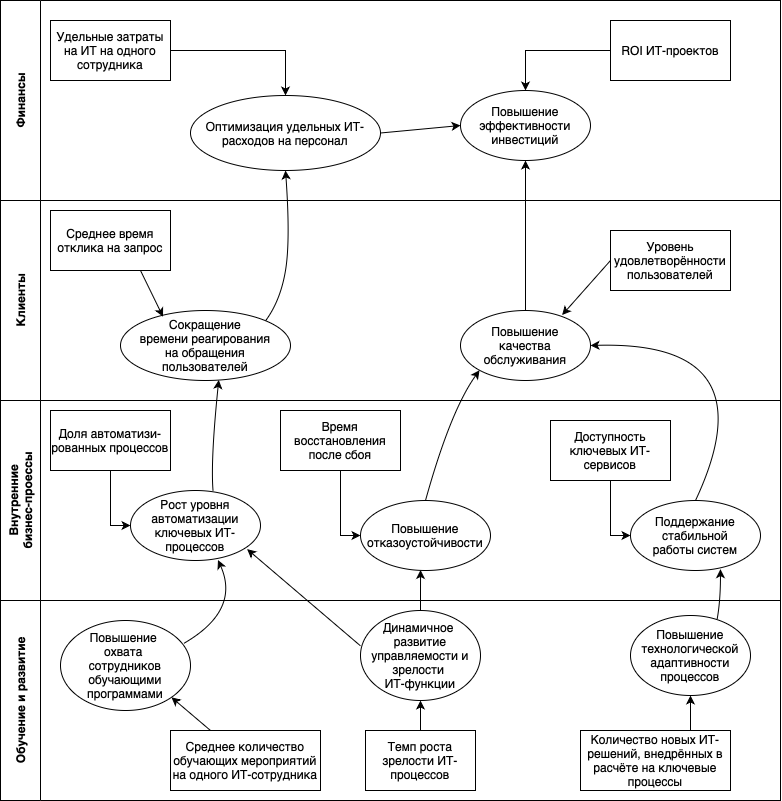

The diagram above was exported from draw.io. Its source (the exported page's mxGraphModel, read from the mxfile embedded in the PNG):
<mxGraphModel dx="1275" dy="818" grid="1" gridSize="10" guides="1" tooltips="1" connect="1" arrows="1" fold="1" page="1" pageScale="1" pageWidth="850" pageHeight="1100" math="0" shadow="0">
  <root>
    <mxCell id="0" />
    <mxCell id="1" parent="0" />
    <mxCell id="zIKifMtSPqm1SRn0MprY-1" value="Клиенты" style="swimlane;horizontal=0;whiteSpace=wrap;html=1;startSize=40;" vertex="1" parent="1">
      <mxGeometry x="320" y="400" width="780" height="200" as="geometry" />
    </mxCell>
    <mxCell id="zIKifMtSPqm1SRn0MprY-21" value="Уровень удовлетворённости пользователей" style="rounded=0;whiteSpace=wrap;html=1;" vertex="1" parent="zIKifMtSPqm1SRn0MprY-1">
      <mxGeometry x="610" y="30" width="120" height="60" as="geometry" />
    </mxCell>
    <mxCell id="zIKifMtSPqm1SRn0MprY-22" value="Среднее время отклика на запрос" style="rounded=0;whiteSpace=wrap;html=1;" vertex="1" parent="zIKifMtSPqm1SRn0MprY-1">
      <mxGeometry x="50" y="10" width="120" height="60" as="geometry" />
    </mxCell>
    <mxCell id="zIKifMtSPqm1SRn0MprY-23" value="Повышение&lt;div&gt;качества обслуживания&lt;/div&gt;" style="ellipse;whiteSpace=wrap;html=1;align=center;fontSize=12;" vertex="1" parent="zIKifMtSPqm1SRn0MprY-1">
      <mxGeometry x="460" y="110" width="130" height="70" as="geometry" />
    </mxCell>
    <mxCell id="zIKifMtSPqm1SRn0MprY-24" value="Сокращение&lt;div&gt;времени реагирования&lt;br&gt;&lt;/div&gt;&lt;div&gt;на обращения пользователей&lt;br&gt;&lt;/div&gt;" style="ellipse;whiteSpace=wrap;html=1;align=center;fontSize=12;" vertex="1" parent="zIKifMtSPqm1SRn0MprY-1">
      <mxGeometry x="120" y="110" width="170" height="70" as="geometry" />
    </mxCell>
    <mxCell id="zIKifMtSPqm1SRn0MprY-54" value="" style="endArrow=classic;html=1;rounded=0;exitX=0;exitY=0.5;exitDx=0;exitDy=0;entryX=0.782;entryY=0.064;entryDx=0;entryDy=0;entryPerimeter=0;" edge="1" parent="zIKifMtSPqm1SRn0MprY-1" source="zIKifMtSPqm1SRn0MprY-21" target="zIKifMtSPqm1SRn0MprY-23">
      <mxGeometry width="50" height="50" relative="1" as="geometry">
        <mxPoint x="380" y="180" as="sourcePoint" />
        <mxPoint x="430" y="130" as="targetPoint" />
      </mxGeometry>
    </mxCell>
    <mxCell id="zIKifMtSPqm1SRn0MprY-55" value="" style="endArrow=classic;html=1;rounded=0;exitX=0.75;exitY=1;exitDx=0;exitDy=0;entryX=0.25;entryY=0.088;entryDx=0;entryDy=0;entryPerimeter=0;" edge="1" parent="zIKifMtSPqm1SRn0MprY-1" source="zIKifMtSPqm1SRn0MprY-22" target="zIKifMtSPqm1SRn0MprY-24">
      <mxGeometry width="50" height="50" relative="1" as="geometry">
        <mxPoint x="380" y="180" as="sourcePoint" />
        <mxPoint x="430" y="130" as="targetPoint" />
      </mxGeometry>
    </mxCell>
    <mxCell id="zIKifMtSPqm1SRn0MprY-2" value="Внутренние&lt;div&gt;бизнес-проессы&lt;/div&gt;" style="swimlane;horizontal=0;whiteSpace=wrap;html=1;startSize=40;" vertex="1" parent="1">
      <mxGeometry x="320" y="600" width="780" height="200" as="geometry" />
    </mxCell>
    <mxCell id="zIKifMtSPqm1SRn0MprY-27" value="Поддержание стабильной&lt;div&gt;работы систем&lt;/div&gt;" style="ellipse;whiteSpace=wrap;html=1;align=center;fontSize=12;" vertex="1" parent="zIKifMtSPqm1SRn0MprY-2">
      <mxGeometry x="630" y="100" width="130" height="70" as="geometry" />
    </mxCell>
    <mxCell id="zIKifMtSPqm1SRn0MprY-37" style="edgeStyle=orthogonalEdgeStyle;rounded=0;orthogonalLoop=1;jettySize=auto;html=1;entryX=0;entryY=0.5;entryDx=0;entryDy=0;" edge="1" parent="zIKifMtSPqm1SRn0MprY-2" source="zIKifMtSPqm1SRn0MprY-30" target="zIKifMtSPqm1SRn0MprY-27">
      <mxGeometry relative="1" as="geometry" />
    </mxCell>
    <mxCell id="zIKifMtSPqm1SRn0MprY-30" value="Доступность ключевых ИТ-сервисов" style="rounded=0;whiteSpace=wrap;html=1;" vertex="1" parent="zIKifMtSPqm1SRn0MprY-2">
      <mxGeometry x="550" y="20" width="120" height="60" as="geometry" />
    </mxCell>
    <mxCell id="zIKifMtSPqm1SRn0MprY-26" value="Рост уровня автоматизации ключевых ИТ-процессов" style="ellipse;whiteSpace=wrap;html=1;align=center;fontSize=12;" vertex="1" parent="zIKifMtSPqm1SRn0MprY-2">
      <mxGeometry x="130" y="90" width="130" height="70" as="geometry" />
    </mxCell>
    <mxCell id="zIKifMtSPqm1SRn0MprY-36" style="edgeStyle=orthogonalEdgeStyle;rounded=0;orthogonalLoop=1;jettySize=auto;html=1;entryX=0;entryY=0.5;entryDx=0;entryDy=0;" edge="1" parent="zIKifMtSPqm1SRn0MprY-2" source="zIKifMtSPqm1SRn0MprY-29" target="zIKifMtSPqm1SRn0MprY-26">
      <mxGeometry relative="1" as="geometry" />
    </mxCell>
    <mxCell id="zIKifMtSPqm1SRn0MprY-29" value="Доля автоматизи-рованных процессов" style="rounded=0;whiteSpace=wrap;html=1;" vertex="1" parent="zIKifMtSPqm1SRn0MprY-2">
      <mxGeometry x="50" y="10" width="120" height="60" as="geometry" />
    </mxCell>
    <mxCell id="zIKifMtSPqm1SRn0MprY-25" value="Повышение отказоустойчивости" style="ellipse;whiteSpace=wrap;html=1;align=center;fontSize=12;" vertex="1" parent="zIKifMtSPqm1SRn0MprY-2">
      <mxGeometry x="360" y="100" width="130" height="70" as="geometry" />
    </mxCell>
    <mxCell id="zIKifMtSPqm1SRn0MprY-44" style="edgeStyle=orthogonalEdgeStyle;rounded=0;orthogonalLoop=1;jettySize=auto;html=1;entryX=0;entryY=0.5;entryDx=0;entryDy=0;" edge="1" parent="zIKifMtSPqm1SRn0MprY-2" source="zIKifMtSPqm1SRn0MprY-28" target="zIKifMtSPqm1SRn0MprY-25">
      <mxGeometry relative="1" as="geometry" />
    </mxCell>
    <mxCell id="zIKifMtSPqm1SRn0MprY-28" value="Время восстановления после сбоя" style="rounded=0;whiteSpace=wrap;html=1;" vertex="1" parent="zIKifMtSPqm1SRn0MprY-2">
      <mxGeometry x="280" y="10" width="120" height="60" as="geometry" />
    </mxCell>
    <mxCell id="zIKifMtSPqm1SRn0MprY-3" value="Обучение и развитие" style="swimlane;horizontal=0;whiteSpace=wrap;html=1;startSize=40;" vertex="1" parent="1">
      <mxGeometry x="320" y="800" width="780" height="200" as="geometry" />
    </mxCell>
    <mxCell id="zIKifMtSPqm1SRn0MprY-6" value="&lt;div style=&quot;&quot;&gt;&lt;font&gt;Повышение технологической адаптивности процессов&lt;/font&gt;&lt;/div&gt;" style="ellipse;whiteSpace=wrap;html=1;align=center;fontSize=12;" vertex="1" parent="zIKifMtSPqm1SRn0MprY-3">
      <mxGeometry x="630" y="15" width="120" height="80" as="geometry" />
    </mxCell>
    <mxCell id="zIKifMtSPqm1SRn0MprY-7" value="Динамичное&amp;nbsp;&lt;div&gt;развитие управляемости и зрелости&amp;nbsp;&lt;/div&gt;&lt;div&gt;ИТ-функции&lt;/div&gt;" style="ellipse;whiteSpace=wrap;html=1;align=center;fontSize=12;" vertex="1" parent="zIKifMtSPqm1SRn0MprY-3">
      <mxGeometry x="360" y="10" width="120" height="90" as="geometry" />
    </mxCell>
    <mxCell id="zIKifMtSPqm1SRn0MprY-5" value="Повышение&amp;nbsp;&lt;div&gt;охвата&amp;nbsp;&lt;/div&gt;&lt;div&gt;сотрудников обучающими программами&lt;/div&gt;" style="ellipse;whiteSpace=wrap;html=1;align=center;fontSize=12;" vertex="1" parent="zIKifMtSPqm1SRn0MprY-3">
      <mxGeometry x="60" y="20" width="130" height="90" as="geometry" />
    </mxCell>
    <mxCell id="zIKifMtSPqm1SRn0MprY-10" value="Темп роста зрелости ИТ-процессов" style="rounded=0;whiteSpace=wrap;html=1;" vertex="1" parent="zIKifMtSPqm1SRn0MprY-3">
      <mxGeometry x="365" y="130" width="110" height="60" as="geometry" />
    </mxCell>
    <mxCell id="zIKifMtSPqm1SRn0MprY-8" value="Среднее количество обучающих мероприятий на одного ИТ-сотрудника" style="rounded=0;whiteSpace=wrap;html=1;" vertex="1" parent="zIKifMtSPqm1SRn0MprY-3">
      <mxGeometry x="170" y="130" width="150" height="60" as="geometry" />
    </mxCell>
    <mxCell id="zIKifMtSPqm1SRn0MprY-61" value="" style="endArrow=classic;html=1;rounded=0;entryX=1;entryY=1;entryDx=0;entryDy=0;" edge="1" parent="zIKifMtSPqm1SRn0MprY-3" target="zIKifMtSPqm1SRn0MprY-5">
      <mxGeometry width="50" height="50" relative="1" as="geometry">
        <mxPoint x="210" y="130" as="sourcePoint" />
        <mxPoint x="430" y="-220" as="targetPoint" />
      </mxGeometry>
    </mxCell>
    <mxCell id="zIKifMtSPqm1SRn0MprY-62" value="" style="endArrow=classic;html=1;rounded=0;exitX=0.5;exitY=0;exitDx=0;exitDy=0;entryX=0.5;entryY=1;entryDx=0;entryDy=0;" edge="1" parent="zIKifMtSPqm1SRn0MprY-3" source="zIKifMtSPqm1SRn0MprY-10" target="zIKifMtSPqm1SRn0MprY-7">
      <mxGeometry width="50" height="50" relative="1" as="geometry">
        <mxPoint x="380" y="-170" as="sourcePoint" />
        <mxPoint x="430" y="-220" as="targetPoint" />
      </mxGeometry>
    </mxCell>
    <mxCell id="zIKifMtSPqm1SRn0MprY-63" style="edgeStyle=orthogonalEdgeStyle;rounded=0;orthogonalLoop=1;jettySize=auto;html=1;entryX=0.5;entryY=1;entryDx=0;entryDy=0;" edge="1" parent="zIKifMtSPqm1SRn0MprY-3" source="zIKifMtSPqm1SRn0MprY-9" target="zIKifMtSPqm1SRn0MprY-6">
      <mxGeometry relative="1" as="geometry">
        <Array as="points">
          <mxPoint x="690" y="120" />
          <mxPoint x="690" y="120" />
        </Array>
      </mxGeometry>
    </mxCell>
    <mxCell id="zIKifMtSPqm1SRn0MprY-9" value="Количество новых ИТ-решений, внедрённых в расчёте на ключевые процессы" style="rounded=0;whiteSpace=wrap;html=1;" vertex="1" parent="zIKifMtSPqm1SRn0MprY-3">
      <mxGeometry x="580" y="130" width="150" height="60" as="geometry" />
    </mxCell>
    <mxCell id="zIKifMtSPqm1SRn0MprY-4" value="Финансы" style="swimlane;horizontal=0;whiteSpace=wrap;html=1;startSize=40;" vertex="1" parent="1">
      <mxGeometry x="320" y="200" width="780" height="200" as="geometry" />
    </mxCell>
    <mxCell id="zIKifMtSPqm1SRn0MprY-11" value="Оптимизация удельных ИТ-расходов на персонал" style="ellipse;whiteSpace=wrap;html=1;align=center;fontSize=12;" vertex="1" parent="zIKifMtSPqm1SRn0MprY-4">
      <mxGeometry x="190" y="95" width="190" height="75" as="geometry" />
    </mxCell>
    <mxCell id="zIKifMtSPqm1SRn0MprY-14" value="Повышение эффективности инвестиций" style="ellipse;whiteSpace=wrap;html=1;align=center;fontSize=12;" vertex="1" parent="zIKifMtSPqm1SRn0MprY-4">
      <mxGeometry x="460" y="90" width="130" height="70" as="geometry" />
    </mxCell>
    <mxCell id="zIKifMtSPqm1SRn0MprY-31" style="edgeStyle=orthogonalEdgeStyle;rounded=0;orthogonalLoop=1;jettySize=auto;html=1;entryX=0.5;entryY=0;entryDx=0;entryDy=0;" edge="1" parent="zIKifMtSPqm1SRn0MprY-4" source="zIKifMtSPqm1SRn0MprY-15" target="zIKifMtSPqm1SRn0MprY-11">
      <mxGeometry relative="1" as="geometry" />
    </mxCell>
    <mxCell id="zIKifMtSPqm1SRn0MprY-15" value="Удельные затраты на ИТ на одного сотрудника" style="rounded=0;whiteSpace=wrap;html=1;" vertex="1" parent="zIKifMtSPqm1SRn0MprY-4">
      <mxGeometry x="50" y="20" width="120" height="60" as="geometry" />
    </mxCell>
    <mxCell id="zIKifMtSPqm1SRn0MprY-32" style="edgeStyle=orthogonalEdgeStyle;rounded=0;orthogonalLoop=1;jettySize=auto;html=1;entryX=0.5;entryY=0;entryDx=0;entryDy=0;" edge="1" parent="zIKifMtSPqm1SRn0MprY-4" source="zIKifMtSPqm1SRn0MprY-20" target="zIKifMtSPqm1SRn0MprY-14">
      <mxGeometry relative="1" as="geometry" />
    </mxCell>
    <mxCell id="zIKifMtSPqm1SRn0MprY-20" value="ROI ИТ-проектов" style="rounded=0;whiteSpace=wrap;html=1;" vertex="1" parent="zIKifMtSPqm1SRn0MprY-4">
      <mxGeometry x="610" y="20" width="120" height="60" as="geometry" />
    </mxCell>
    <mxCell id="zIKifMtSPqm1SRn0MprY-67" value="" style="endArrow=classic;html=1;rounded=0;exitX=1;exitY=0.5;exitDx=0;exitDy=0;entryX=0;entryY=0.5;entryDx=0;entryDy=0;" edge="1" parent="zIKifMtSPqm1SRn0MprY-4" source="zIKifMtSPqm1SRn0MprY-11" target="zIKifMtSPqm1SRn0MprY-14">
      <mxGeometry width="50" height="50" relative="1" as="geometry">
        <mxPoint x="200" y="430" as="sourcePoint" />
        <mxPoint x="250" y="380" as="targetPoint" />
      </mxGeometry>
    </mxCell>
    <mxCell id="zIKifMtSPqm1SRn0MprY-48" value="" style="curved=1;endArrow=classic;html=1;rounded=0;entryX=0.692;entryY=0.981;entryDx=0;entryDy=0;exitX=0.722;exitY=0.046;exitDx=0;exitDy=0;entryPerimeter=0;exitPerimeter=0;" edge="1" parent="1" source="zIKifMtSPqm1SRn0MprY-6" target="zIKifMtSPqm1SRn0MprY-27">
      <mxGeometry width="50" height="50" relative="1" as="geometry">
        <mxPoint x="700" y="740" as="sourcePoint" />
        <mxPoint x="750" y="690" as="targetPoint" />
        <Array as="points">
          <mxPoint x="1040" y="800" />
        </Array>
      </mxGeometry>
    </mxCell>
    <mxCell id="zIKifMtSPqm1SRn0MprY-45" style="edgeStyle=orthogonalEdgeStyle;rounded=0;orthogonalLoop=1;jettySize=auto;html=1;exitX=0.5;exitY=0;exitDx=0;exitDy=0;entryX=0.462;entryY=0.993;entryDx=0;entryDy=0;entryPerimeter=0;" edge="1" parent="1" source="zIKifMtSPqm1SRn0MprY-7" target="zIKifMtSPqm1SRn0MprY-25">
      <mxGeometry relative="1" as="geometry" />
    </mxCell>
    <mxCell id="zIKifMtSPqm1SRn0MprY-49" value="" style="curved=1;endArrow=classic;html=1;rounded=0;exitX=0.5;exitY=0;exitDx=0;exitDy=0;entryX=0;entryY=1;entryDx=0;entryDy=0;" edge="1" parent="1" source="zIKifMtSPqm1SRn0MprY-25" target="zIKifMtSPqm1SRn0MprY-23">
      <mxGeometry width="50" height="50" relative="1" as="geometry">
        <mxPoint x="700" y="740" as="sourcePoint" />
        <mxPoint x="750" y="690" as="targetPoint" />
        <Array as="points">
          <mxPoint x="770" y="610" />
        </Array>
      </mxGeometry>
    </mxCell>
    <mxCell id="zIKifMtSPqm1SRn0MprY-50" value="" style="curved=1;endArrow=classic;html=1;rounded=0;exitX=0.5;exitY=0;exitDx=0;exitDy=0;entryX=1;entryY=0.5;entryDx=0;entryDy=0;" edge="1" parent="1" source="zIKifMtSPqm1SRn0MprY-27" target="zIKifMtSPqm1SRn0MprY-23">
      <mxGeometry width="50" height="50" relative="1" as="geometry">
        <mxPoint x="755" y="710" as="sourcePoint" />
        <mxPoint x="809" y="580" as="targetPoint" />
        <Array as="points">
          <mxPoint x="1090" y="540" />
        </Array>
      </mxGeometry>
    </mxCell>
    <mxCell id="zIKifMtSPqm1SRn0MprY-51" value="" style="curved=1;endArrow=classic;html=1;rounded=0;exitX=0.635;exitY=0.005;exitDx=0;exitDy=0;entryX=0.578;entryY=0.993;entryDx=0;entryDy=0;entryPerimeter=0;exitPerimeter=0;" edge="1" parent="1" source="zIKifMtSPqm1SRn0MprY-26" target="zIKifMtSPqm1SRn0MprY-24">
      <mxGeometry width="50" height="50" relative="1" as="geometry">
        <mxPoint x="700" y="740" as="sourcePoint" />
        <mxPoint x="750" y="690" as="targetPoint" />
        <Array as="points">
          <mxPoint x="530" y="660" />
        </Array>
      </mxGeometry>
    </mxCell>
    <mxCell id="zIKifMtSPqm1SRn0MprY-56" value="" style="endArrow=classic;html=1;rounded=0;exitX=0.5;exitY=0;exitDx=0;exitDy=0;entryX=0.5;entryY=1;entryDx=0;entryDy=0;" edge="1" parent="1" source="zIKifMtSPqm1SRn0MprY-23" target="zIKifMtSPqm1SRn0MprY-14">
      <mxGeometry width="50" height="50" relative="1" as="geometry">
        <mxPoint x="700" y="580" as="sourcePoint" />
        <mxPoint x="750" y="530" as="targetPoint" />
      </mxGeometry>
    </mxCell>
    <mxCell id="zIKifMtSPqm1SRn0MprY-57" value="" style="curved=1;endArrow=classic;html=1;rounded=0;exitX=1;exitY=0;exitDx=0;exitDy=0;entryX=0.5;entryY=1;entryDx=0;entryDy=0;" edge="1" parent="1" source="zIKifMtSPqm1SRn0MprY-24" target="zIKifMtSPqm1SRn0MprY-11">
      <mxGeometry width="50" height="50" relative="1" as="geometry">
        <mxPoint x="700" y="580" as="sourcePoint" />
        <mxPoint x="750" y="530" as="targetPoint" />
        <Array as="points">
          <mxPoint x="600" y="500" />
          <mxPoint x="610" y="440" />
        </Array>
      </mxGeometry>
    </mxCell>
    <mxCell id="zIKifMtSPqm1SRn0MprY-42" value="" style="curved=1;endArrow=classic;html=1;rounded=0;exitX=0.949;exitY=0.254;exitDx=0;exitDy=0;entryX=0.673;entryY=0.993;entryDx=0;entryDy=0;exitPerimeter=0;entryPerimeter=0;" edge="1" parent="1" source="zIKifMtSPqm1SRn0MprY-5" target="zIKifMtSPqm1SRn0MprY-26">
      <mxGeometry width="50" height="50" relative="1" as="geometry">
        <mxPoint x="520" y="830" as="sourcePoint" />
        <mxPoint x="570" y="780" as="targetPoint" />
        <Array as="points">
          <mxPoint x="560" y="810" />
        </Array>
      </mxGeometry>
    </mxCell>
    <mxCell id="zIKifMtSPqm1SRn0MprY-59" value="" style="endArrow=classic;html=1;rounded=0;exitX=0;exitY=0.393;exitDx=0;exitDy=0;exitPerimeter=0;entryX=0.897;entryY=0.838;entryDx=0;entryDy=0;entryPerimeter=0;" edge="1" parent="1" source="zIKifMtSPqm1SRn0MprY-7" target="zIKifMtSPqm1SRn0MprY-26">
      <mxGeometry width="50" height="50" relative="1" as="geometry">
        <mxPoint x="700" y="630" as="sourcePoint" />
        <mxPoint x="750" y="580" as="targetPoint" />
      </mxGeometry>
    </mxCell>
  </root>
</mxGraphModel>